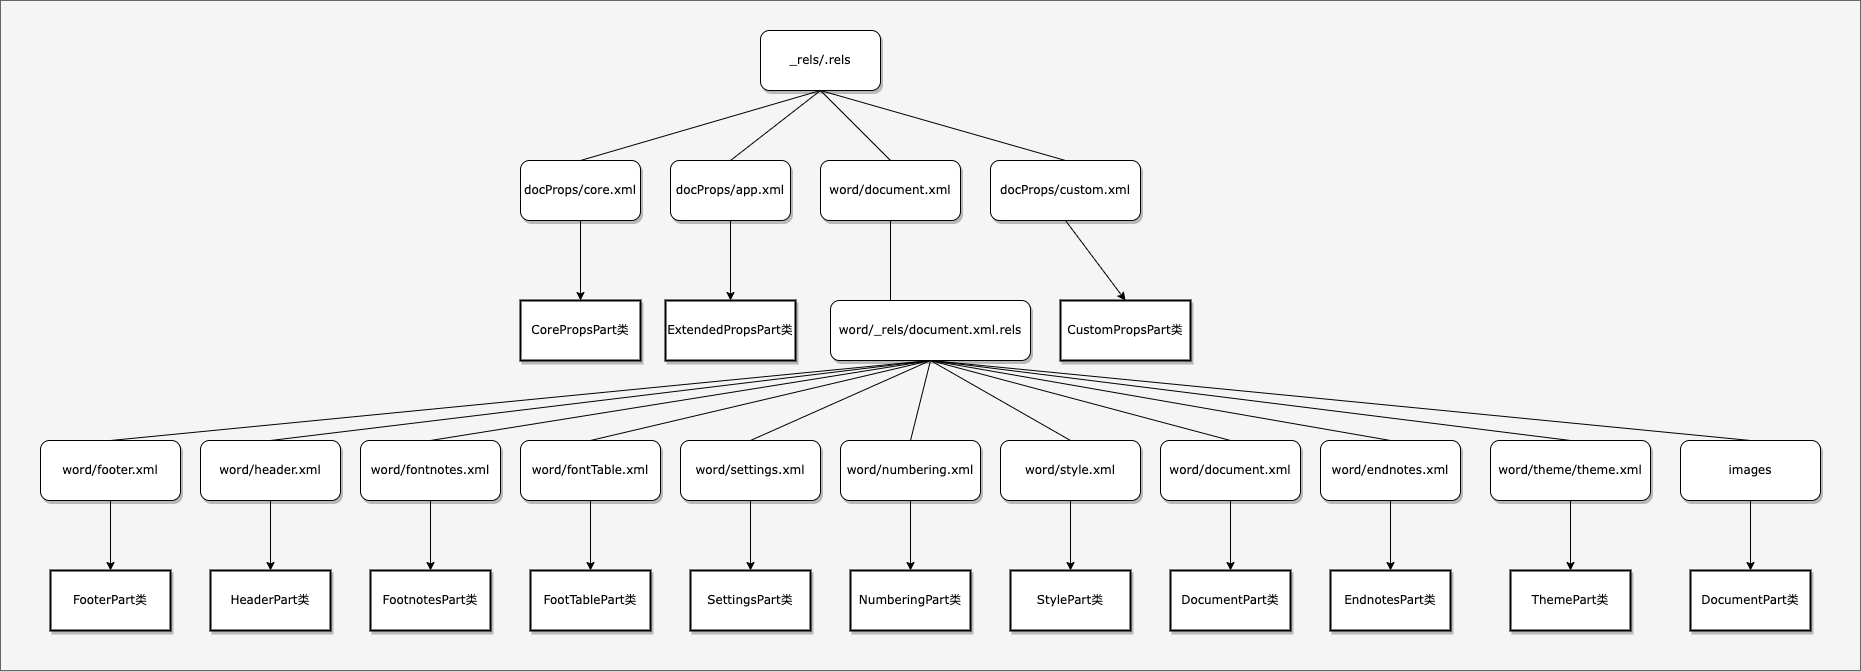

The diagram above was exported from draw.io. Its source (the exported page's mxGraphModel, read from the mxfile embedded in the PNG):
<mxGraphModel dx="2992" dy="1228" grid="1" gridSize="10" guides="1" tooltips="1" connect="1" arrows="1" fold="1" page="1" pageScale="1" pageWidth="1100" pageHeight="850" background="none" math="0" shadow="0">
  <root>
    <mxCell id="0" />
    <mxCell id="1" parent="0" />
    <mxCell id="pFjElsPwnLnDoWj2iLqK-25" value="" style="rounded=0;whiteSpace=wrap;html=1;fillColor=#f5f5f5;fontColor=#333333;strokeColor=#666666;" vertex="1" parent="1">
      <mxGeometry x="-240" y="10" width="1860" height="670" as="geometry" />
    </mxCell>
    <mxCell id="62893188c0fa7362-1" value="_rels/.rels" style="whiteSpace=wrap;html=1;rounded=1;shadow=1;labelBackgroundColor=none;strokeWidth=1;fontFamily=Verdana;fontSize=12;align=center;" parent="1" vertex="1">
      <mxGeometry x="520" y="40" width="120" height="60" as="geometry" />
    </mxCell>
    <mxCell id="62893188c0fa7362-2" value="&lt;span&gt;docProps/app.xml&lt;/span&gt;" style="whiteSpace=wrap;html=1;rounded=1;shadow=1;labelBackgroundColor=none;strokeWidth=1;fontFamily=Verdana;fontSize=12;align=center;" parent="1" vertex="1">
      <mxGeometry x="430" y="170" width="120" height="60" as="geometry" />
    </mxCell>
    <mxCell id="62893188c0fa7362-3" value="&lt;span&gt;docProps/custom.xml&lt;/span&gt;" style="whiteSpace=wrap;html=1;rounded=1;shadow=1;labelBackgroundColor=none;strokeWidth=1;fontFamily=Verdana;fontSize=12;align=center;" parent="1" vertex="1">
      <mxGeometry x="750" y="170" width="150" height="60" as="geometry" />
    </mxCell>
    <mxCell id="62893188c0fa7362-21" value="&lt;span&gt;CorePropsPart类&lt;/span&gt;" style="whiteSpace=wrap;html=1;rounded=0;shadow=1;labelBackgroundColor=none;strokeWidth=2;fontFamily=Verdana;fontSize=12;align=center;" parent="1" vertex="1">
      <mxGeometry x="280" y="310" width="120" height="60" as="geometry" />
    </mxCell>
    <mxCell id="62893188c0fa7362-23" value="&lt;span&gt;ExtendedPropsPart类&lt;/span&gt;" style="whiteSpace=wrap;html=1;rounded=0;shadow=1;labelBackgroundColor=none;strokeWidth=2;fontFamily=Verdana;fontSize=12;align=center;" parent="1" vertex="1">
      <mxGeometry x="425" y="310" width="130" height="60" as="geometry" />
    </mxCell>
    <mxCell id="XH3Secio1mSfiwhT6X0a-1" value="&lt;span&gt;word/document.xml&lt;/span&gt;" style="whiteSpace=wrap;html=1;rounded=1;shadow=1;labelBackgroundColor=none;strokeWidth=1;fontFamily=Verdana;fontSize=12;align=center;" parent="1" vertex="1">
      <mxGeometry x="580" y="170" width="140" height="60" as="geometry" />
    </mxCell>
    <mxCell id="XH3Secio1mSfiwhT6X0a-2" value="&lt;span&gt;docProps/core.xml&lt;/span&gt;" style="whiteSpace=wrap;html=1;rounded=1;shadow=1;labelBackgroundColor=none;strokeWidth=1;fontFamily=Verdana;fontSize=12;align=center;" parent="1" vertex="1">
      <mxGeometry x="280" y="170" width="120" height="60" as="geometry" />
    </mxCell>
    <mxCell id="XH3Secio1mSfiwhT6X0a-3" value="" style="endArrow=none;html=1;rounded=0;entryX=0.5;entryY=1;entryDx=0;entryDy=0;exitX=0.5;exitY=0;exitDx=0;exitDy=0;" parent="1" source="XH3Secio1mSfiwhT6X0a-2" target="62893188c0fa7362-1" edge="1">
      <mxGeometry width="50" height="50" relative="1" as="geometry">
        <mxPoint x="580" y="340" as="sourcePoint" />
        <mxPoint x="630" y="290" as="targetPoint" />
      </mxGeometry>
    </mxCell>
    <mxCell id="XH3Secio1mSfiwhT6X0a-4" value="" style="endArrow=none;html=1;rounded=0;entryX=0.5;entryY=1;entryDx=0;entryDy=0;exitX=0.5;exitY=0;exitDx=0;exitDy=0;" parent="1" source="62893188c0fa7362-2" target="62893188c0fa7362-1" edge="1">
      <mxGeometry width="50" height="50" relative="1" as="geometry">
        <mxPoint x="350" y="180" as="sourcePoint" />
        <mxPoint x="590" y="110" as="targetPoint" />
      </mxGeometry>
    </mxCell>
    <mxCell id="XH3Secio1mSfiwhT6X0a-5" value="" style="endArrow=none;html=1;rounded=0;entryX=0.5;entryY=1;entryDx=0;entryDy=0;exitX=0.5;exitY=0;exitDx=0;exitDy=0;" parent="1" source="XH3Secio1mSfiwhT6X0a-1" target="62893188c0fa7362-1" edge="1">
      <mxGeometry width="50" height="50" relative="1" as="geometry">
        <mxPoint x="500" y="180" as="sourcePoint" />
        <mxPoint x="590" y="110" as="targetPoint" />
      </mxGeometry>
    </mxCell>
    <mxCell id="XH3Secio1mSfiwhT6X0a-6" value="" style="endArrow=none;html=1;rounded=0;entryX=0.5;entryY=1;entryDx=0;entryDy=0;exitX=0.5;exitY=0;exitDx=0;exitDy=0;" parent="1" source="62893188c0fa7362-3" target="62893188c0fa7362-1" edge="1">
      <mxGeometry width="50" height="50" relative="1" as="geometry">
        <mxPoint x="660" y="180" as="sourcePoint" />
        <mxPoint x="590" y="110" as="targetPoint" />
      </mxGeometry>
    </mxCell>
    <mxCell id="XH3Secio1mSfiwhT6X0a-7" value="&lt;span&gt;CustomPropsPart类&lt;/span&gt;" style="whiteSpace=wrap;html=1;rounded=0;shadow=1;labelBackgroundColor=none;strokeWidth=2;fontFamily=Verdana;fontSize=12;align=center;" parent="1" vertex="1">
      <mxGeometry x="820" y="310" width="130" height="60" as="geometry" />
    </mxCell>
    <mxCell id="XH3Secio1mSfiwhT6X0a-8" value="&lt;span&gt;word/_rels/document.xml.rels&lt;/span&gt;" style="whiteSpace=wrap;html=1;rounded=1;shadow=1;labelBackgroundColor=none;strokeWidth=1;fontFamily=Verdana;fontSize=12;align=center;" parent="1" vertex="1">
      <mxGeometry x="590" y="310" width="200" height="60" as="geometry" />
    </mxCell>
    <mxCell id="XH3Secio1mSfiwhT6X0a-9" value="" style="endArrow=classic;html=1;rounded=0;exitX=0.5;exitY=1;exitDx=0;exitDy=0;entryX=0.5;entryY=0;entryDx=0;entryDy=0;" parent="1" source="XH3Secio1mSfiwhT6X0a-2" target="62893188c0fa7362-21" edge="1">
      <mxGeometry width="50" height="50" relative="1" as="geometry">
        <mxPoint x="520" y="340" as="sourcePoint" />
        <mxPoint x="570" y="290" as="targetPoint" />
      </mxGeometry>
    </mxCell>
    <mxCell id="XH3Secio1mSfiwhT6X0a-10" value="" style="endArrow=classic;html=1;rounded=0;exitX=0.5;exitY=1;exitDx=0;exitDy=0;entryX=0.5;entryY=0;entryDx=0;entryDy=0;" parent="1" source="62893188c0fa7362-2" target="62893188c0fa7362-23" edge="1">
      <mxGeometry width="50" height="50" relative="1" as="geometry">
        <mxPoint x="350" y="240" as="sourcePoint" />
        <mxPoint x="350" y="320" as="targetPoint" />
      </mxGeometry>
    </mxCell>
    <mxCell id="XH3Secio1mSfiwhT6X0a-11" value="" style="endArrow=classic;html=1;rounded=0;exitX=0.5;exitY=1;exitDx=0;exitDy=0;entryX=0.5;entryY=0;entryDx=0;entryDy=0;" parent="1" source="62893188c0fa7362-3" target="XH3Secio1mSfiwhT6X0a-7" edge="1">
      <mxGeometry width="50" height="50" relative="1" as="geometry">
        <mxPoint x="500" y="240" as="sourcePoint" />
        <mxPoint x="500" y="320" as="targetPoint" />
      </mxGeometry>
    </mxCell>
    <mxCell id="XH3Secio1mSfiwhT6X0a-12" value="" style="endArrow=none;html=1;rounded=0;entryX=0.5;entryY=1;entryDx=0;entryDy=0;exitX=0.3;exitY=0;exitDx=0;exitDy=0;exitPerimeter=0;" parent="1" source="XH3Secio1mSfiwhT6X0a-8" target="XH3Secio1mSfiwhT6X0a-1" edge="1">
      <mxGeometry width="50" height="50" relative="1" as="geometry">
        <mxPoint x="660" y="180" as="sourcePoint" />
        <mxPoint x="590" y="110" as="targetPoint" />
      </mxGeometry>
    </mxCell>
    <mxCell id="XH3Secio1mSfiwhT6X0a-13" value="&lt;span&gt;word/fontTable.xml&lt;/span&gt;" style="whiteSpace=wrap;html=1;rounded=1;shadow=1;labelBackgroundColor=none;strokeWidth=1;fontFamily=Verdana;fontSize=12;align=center;" parent="1" vertex="1">
      <mxGeometry x="280" y="450" width="140" height="60" as="geometry" />
    </mxCell>
    <mxCell id="XH3Secio1mSfiwhT6X0a-14" value="&lt;span&gt;word/settings.xml&lt;/span&gt;" style="whiteSpace=wrap;html=1;rounded=1;shadow=1;labelBackgroundColor=none;strokeWidth=1;fontFamily=Verdana;fontSize=12;align=center;" parent="1" vertex="1">
      <mxGeometry x="440" y="450" width="140" height="60" as="geometry" />
    </mxCell>
    <mxCell id="XH3Secio1mSfiwhT6X0a-15" value="&lt;span&gt;word/numbering.xml&lt;/span&gt;" style="whiteSpace=wrap;html=1;rounded=1;shadow=1;labelBackgroundColor=none;strokeWidth=1;fontFamily=Verdana;fontSize=12;align=center;" parent="1" vertex="1">
      <mxGeometry x="600" y="450" width="140" height="60" as="geometry" />
    </mxCell>
    <mxCell id="XH3Secio1mSfiwhT6X0a-16" value="&lt;span&gt;word/style.xml&lt;/span&gt;" style="whiteSpace=wrap;html=1;rounded=1;shadow=1;labelBackgroundColor=none;strokeWidth=1;fontFamily=Verdana;fontSize=12;align=center;" parent="1" vertex="1">
      <mxGeometry x="760" y="450" width="140" height="60" as="geometry" />
    </mxCell>
    <mxCell id="XH3Secio1mSfiwhT6X0a-17" value="&lt;span&gt;word/document.xml&lt;/span&gt;" style="whiteSpace=wrap;html=1;rounded=1;shadow=1;labelBackgroundColor=none;strokeWidth=1;fontFamily=Verdana;fontSize=12;align=center;" parent="1" vertex="1">
      <mxGeometry x="920" y="450" width="140" height="60" as="geometry" />
    </mxCell>
    <mxCell id="ENZqtMhuV1GodUR6fQXg-1" value="" style="endArrow=none;html=1;rounded=0;entryX=0.5;entryY=1;entryDx=0;entryDy=0;exitX=0.5;exitY=0;exitDx=0;exitDy=0;" parent="1" source="XH3Secio1mSfiwhT6X0a-13" target="XH3Secio1mSfiwhT6X0a-8" edge="1">
      <mxGeometry width="50" height="50" relative="1" as="geometry">
        <mxPoint x="660" y="320" as="sourcePoint" />
        <mxPoint x="660" y="240" as="targetPoint" />
      </mxGeometry>
    </mxCell>
    <mxCell id="ENZqtMhuV1GodUR6fQXg-2" value="" style="endArrow=none;html=1;rounded=0;exitX=0.5;exitY=0;exitDx=0;exitDy=0;" parent="1" source="XH3Secio1mSfiwhT6X0a-14" edge="1">
      <mxGeometry width="50" height="50" relative="1" as="geometry">
        <mxPoint x="360" y="460" as="sourcePoint" />
        <mxPoint x="690" y="370" as="targetPoint" />
      </mxGeometry>
    </mxCell>
    <mxCell id="ENZqtMhuV1GodUR6fQXg-3" value="" style="endArrow=none;html=1;rounded=0;exitX=0.5;exitY=0;exitDx=0;exitDy=0;" parent="1" source="XH3Secio1mSfiwhT6X0a-15" edge="1">
      <mxGeometry width="50" height="50" relative="1" as="geometry">
        <mxPoint x="520" y="460" as="sourcePoint" />
        <mxPoint x="690" y="370" as="targetPoint" />
      </mxGeometry>
    </mxCell>
    <mxCell id="ENZqtMhuV1GodUR6fQXg-4" value="" style="endArrow=none;html=1;rounded=0;exitX=0.5;exitY=0;exitDx=0;exitDy=0;" parent="1" source="XH3Secio1mSfiwhT6X0a-16" edge="1">
      <mxGeometry width="50" height="50" relative="1" as="geometry">
        <mxPoint x="680" y="460" as="sourcePoint" />
        <mxPoint x="690" y="370" as="targetPoint" />
      </mxGeometry>
    </mxCell>
    <mxCell id="ENZqtMhuV1GodUR6fQXg-5" value="" style="endArrow=none;html=1;rounded=0;exitX=0.5;exitY=0;exitDx=0;exitDy=0;" parent="1" source="XH3Secio1mSfiwhT6X0a-17" edge="1">
      <mxGeometry width="50" height="50" relative="1" as="geometry">
        <mxPoint x="840" y="460" as="sourcePoint" />
        <mxPoint x="690" y="370" as="targetPoint" />
      </mxGeometry>
    </mxCell>
    <mxCell id="ENZqtMhuV1GodUR6fQXg-6" value="&lt;span&gt;FootTablePart类&lt;/span&gt;" style="whiteSpace=wrap;html=1;rounded=0;shadow=1;labelBackgroundColor=none;strokeWidth=2;fontFamily=Verdana;fontSize=12;align=center;" parent="1" vertex="1">
      <mxGeometry x="290" y="580" width="120" height="60" as="geometry" />
    </mxCell>
    <mxCell id="ENZqtMhuV1GodUR6fQXg-7" value="&lt;span&gt;SettingsPart类&lt;/span&gt;" style="whiteSpace=wrap;html=1;rounded=0;shadow=1;labelBackgroundColor=none;strokeWidth=2;fontFamily=Verdana;fontSize=12;align=center;" parent="1" vertex="1">
      <mxGeometry x="450" y="580" width="120" height="60" as="geometry" />
    </mxCell>
    <mxCell id="ENZqtMhuV1GodUR6fQXg-8" value="&lt;span&gt;StylePart类&lt;/span&gt;" style="whiteSpace=wrap;html=1;rounded=0;shadow=1;labelBackgroundColor=none;strokeWidth=2;fontFamily=Verdana;fontSize=12;align=center;" parent="1" vertex="1">
      <mxGeometry x="770" y="580" width="120" height="60" as="geometry" />
    </mxCell>
    <mxCell id="ENZqtMhuV1GodUR6fQXg-9" value="&lt;span&gt;DocumentPart类&lt;/span&gt;" style="whiteSpace=wrap;html=1;rounded=0;shadow=1;labelBackgroundColor=none;strokeWidth=2;fontFamily=Verdana;fontSize=12;align=center;" parent="1" vertex="1">
      <mxGeometry x="930" y="580" width="120" height="60" as="geometry" />
    </mxCell>
    <mxCell id="ENZqtMhuV1GodUR6fQXg-10" value="&lt;span&gt;NumberingPart类&lt;/span&gt;" style="whiteSpace=wrap;html=1;rounded=0;shadow=1;labelBackgroundColor=none;strokeWidth=2;fontFamily=Verdana;fontSize=12;align=center;" parent="1" vertex="1">
      <mxGeometry x="610" y="580" width="120" height="60" as="geometry" />
    </mxCell>
    <mxCell id="ENZqtMhuV1GodUR6fQXg-11" value="" style="endArrow=classic;html=1;rounded=0;exitX=0.5;exitY=1;exitDx=0;exitDy=0;entryX=0.5;entryY=0;entryDx=0;entryDy=0;" parent="1" source="XH3Secio1mSfiwhT6X0a-13" target="ENZqtMhuV1GodUR6fQXg-6" edge="1">
      <mxGeometry width="50" height="50" relative="1" as="geometry">
        <mxPoint x="350" y="240" as="sourcePoint" />
        <mxPoint x="350" y="320" as="targetPoint" />
      </mxGeometry>
    </mxCell>
    <mxCell id="ENZqtMhuV1GodUR6fQXg-12" value="" style="endArrow=classic;html=1;rounded=0;exitX=0.5;exitY=1;exitDx=0;exitDy=0;entryX=0.5;entryY=0;entryDx=0;entryDy=0;" parent="1" source="XH3Secio1mSfiwhT6X0a-14" target="ENZqtMhuV1GodUR6fQXg-7" edge="1">
      <mxGeometry width="50" height="50" relative="1" as="geometry">
        <mxPoint x="360" y="520" as="sourcePoint" />
        <mxPoint x="360" y="590" as="targetPoint" />
      </mxGeometry>
    </mxCell>
    <mxCell id="ENZqtMhuV1GodUR6fQXg-13" value="" style="endArrow=classic;html=1;rounded=0;exitX=0.5;exitY=1;exitDx=0;exitDy=0;entryX=0.5;entryY=0;entryDx=0;entryDy=0;" parent="1" source="XH3Secio1mSfiwhT6X0a-15" target="ENZqtMhuV1GodUR6fQXg-10" edge="1">
      <mxGeometry width="50" height="50" relative="1" as="geometry">
        <mxPoint x="520" y="520" as="sourcePoint" />
        <mxPoint x="520" y="590" as="targetPoint" />
      </mxGeometry>
    </mxCell>
    <mxCell id="ENZqtMhuV1GodUR6fQXg-14" value="" style="endArrow=classic;html=1;rounded=0;exitX=0.5;exitY=1;exitDx=0;exitDy=0;" parent="1" source="XH3Secio1mSfiwhT6X0a-16" target="ENZqtMhuV1GodUR6fQXg-8" edge="1">
      <mxGeometry width="50" height="50" relative="1" as="geometry">
        <mxPoint x="680" y="520" as="sourcePoint" />
        <mxPoint x="680" y="590" as="targetPoint" />
      </mxGeometry>
    </mxCell>
    <mxCell id="ENZqtMhuV1GodUR6fQXg-15" value="" style="endArrow=classic;html=1;rounded=0;exitX=0.5;exitY=1;exitDx=0;exitDy=0;entryX=0.5;entryY=0;entryDx=0;entryDy=0;" parent="1" source="XH3Secio1mSfiwhT6X0a-17" target="ENZqtMhuV1GodUR6fQXg-9" edge="1">
      <mxGeometry width="50" height="50" relative="1" as="geometry">
        <mxPoint x="840" y="520" as="sourcePoint" />
        <mxPoint x="840" y="590" as="targetPoint" />
      </mxGeometry>
    </mxCell>
    <mxCell id="pFjElsPwnLnDoWj2iLqK-1" value="&lt;span&gt;word/fontnotes.xml&lt;/span&gt;" style="whiteSpace=wrap;html=1;rounded=1;shadow=1;labelBackgroundColor=none;strokeWidth=1;fontFamily=Verdana;fontSize=12;align=center;" vertex="1" parent="1">
      <mxGeometry x="120" y="450" width="140" height="60" as="geometry" />
    </mxCell>
    <mxCell id="pFjElsPwnLnDoWj2iLqK-2" value="&lt;span&gt;word/endnotes.xml&lt;/span&gt;" style="whiteSpace=wrap;html=1;rounded=1;shadow=1;labelBackgroundColor=none;strokeWidth=1;fontFamily=Verdana;fontSize=12;align=center;" vertex="1" parent="1">
      <mxGeometry x="1080" y="450" width="140" height="60" as="geometry" />
    </mxCell>
    <mxCell id="pFjElsPwnLnDoWj2iLqK-3" value="&lt;span&gt;FootnotesPart类&lt;/span&gt;" style="whiteSpace=wrap;html=1;rounded=0;shadow=1;labelBackgroundColor=none;strokeWidth=2;fontFamily=Verdana;fontSize=12;align=center;" vertex="1" parent="1">
      <mxGeometry x="130" y="580" width="120" height="60" as="geometry" />
    </mxCell>
    <mxCell id="pFjElsPwnLnDoWj2iLqK-4" value="" style="endArrow=classic;html=1;rounded=0;exitX=0.5;exitY=1;exitDx=0;exitDy=0;" edge="1" parent="1" source="pFjElsPwnLnDoWj2iLqK-1" target="pFjElsPwnLnDoWj2iLqK-3">
      <mxGeometry width="50" height="50" relative="1" as="geometry">
        <mxPoint x="360" y="520" as="sourcePoint" />
        <mxPoint x="360" y="590" as="targetPoint" />
      </mxGeometry>
    </mxCell>
    <mxCell id="pFjElsPwnLnDoWj2iLqK-5" value="&lt;span&gt;EndnotesPart类&lt;/span&gt;" style="whiteSpace=wrap;html=1;rounded=0;shadow=1;labelBackgroundColor=none;strokeWidth=2;fontFamily=Verdana;fontSize=12;align=center;" vertex="1" parent="1">
      <mxGeometry x="1090" y="580" width="120" height="60" as="geometry" />
    </mxCell>
    <mxCell id="pFjElsPwnLnDoWj2iLqK-6" value="" style="endArrow=classic;html=1;rounded=0;exitX=0.5;exitY=1;exitDx=0;exitDy=0;entryX=0.5;entryY=0;entryDx=0;entryDy=0;" edge="1" parent="1" source="pFjElsPwnLnDoWj2iLqK-2" target="pFjElsPwnLnDoWj2iLqK-5">
      <mxGeometry width="50" height="50" relative="1" as="geometry">
        <mxPoint x="1000" y="520" as="sourcePoint" />
        <mxPoint x="1000" y="590" as="targetPoint" />
      </mxGeometry>
    </mxCell>
    <mxCell id="pFjElsPwnLnDoWj2iLqK-7" value="" style="endArrow=none;html=1;rounded=0;exitX=0.5;exitY=0;exitDx=0;exitDy=0;" edge="1" parent="1" source="pFjElsPwnLnDoWj2iLqK-1">
      <mxGeometry width="50" height="50" relative="1" as="geometry">
        <mxPoint x="360" y="460" as="sourcePoint" />
        <mxPoint x="690" y="370" as="targetPoint" />
      </mxGeometry>
    </mxCell>
    <mxCell id="pFjElsPwnLnDoWj2iLqK-8" value="" style="endArrow=none;html=1;rounded=0;exitX=0.5;exitY=0;exitDx=0;exitDy=0;" edge="1" parent="1" source="pFjElsPwnLnDoWj2iLqK-2">
      <mxGeometry width="50" height="50" relative="1" as="geometry">
        <mxPoint x="1000" y="460" as="sourcePoint" />
        <mxPoint x="690" y="370" as="targetPoint" />
      </mxGeometry>
    </mxCell>
    <mxCell id="pFjElsPwnLnDoWj2iLqK-9" value="word/theme/theme.xml" style="whiteSpace=wrap;html=1;rounded=1;shadow=1;labelBackgroundColor=none;strokeWidth=1;fontFamily=Verdana;fontSize=12;align=center;" vertex="1" parent="1">
      <mxGeometry x="1250" y="450" width="160" height="60" as="geometry" />
    </mxCell>
    <mxCell id="pFjElsPwnLnDoWj2iLqK-10" value="" style="endArrow=none;html=1;rounded=0;exitX=0.5;exitY=0;exitDx=0;exitDy=0;" edge="1" parent="1" source="pFjElsPwnLnDoWj2iLqK-9">
      <mxGeometry width="50" height="50" relative="1" as="geometry">
        <mxPoint x="1160" y="460" as="sourcePoint" />
        <mxPoint x="690" y="370" as="targetPoint" />
      </mxGeometry>
    </mxCell>
    <mxCell id="pFjElsPwnLnDoWj2iLqK-11" value="&lt;span&gt;ThemePart类&lt;/span&gt;" style="whiteSpace=wrap;html=1;rounded=0;shadow=1;labelBackgroundColor=none;strokeWidth=2;fontFamily=Verdana;fontSize=12;align=center;" vertex="1" parent="1">
      <mxGeometry x="1270" y="580" width="120" height="60" as="geometry" />
    </mxCell>
    <mxCell id="pFjElsPwnLnDoWj2iLqK-12" value="" style="endArrow=classic;html=1;rounded=0;exitX=0.5;exitY=1;exitDx=0;exitDy=0;entryX=0.5;entryY=0;entryDx=0;entryDy=0;" edge="1" parent="1" source="pFjElsPwnLnDoWj2iLqK-9" target="pFjElsPwnLnDoWj2iLqK-11">
      <mxGeometry width="50" height="50" relative="1" as="geometry">
        <mxPoint x="1160" y="520" as="sourcePoint" />
        <mxPoint x="1160" y="590" as="targetPoint" />
      </mxGeometry>
    </mxCell>
    <mxCell id="pFjElsPwnLnDoWj2iLqK-13" value="images" style="whiteSpace=wrap;html=1;rounded=1;shadow=1;labelBackgroundColor=none;strokeWidth=1;fontFamily=Verdana;fontSize=12;align=center;" vertex="1" parent="1">
      <mxGeometry x="1440" y="450" width="140" height="60" as="geometry" />
    </mxCell>
    <mxCell id="pFjElsPwnLnDoWj2iLqK-14" value="&lt;span&gt;DocumentPart类&lt;/span&gt;" style="whiteSpace=wrap;html=1;rounded=0;shadow=1;labelBackgroundColor=none;strokeWidth=2;fontFamily=Verdana;fontSize=12;align=center;" vertex="1" parent="1">
      <mxGeometry x="1450" y="580" width="120" height="60" as="geometry" />
    </mxCell>
    <mxCell id="pFjElsPwnLnDoWj2iLqK-15" value="" style="endArrow=classic;html=1;rounded=0;exitX=0.5;exitY=1;exitDx=0;exitDy=0;" edge="1" parent="1" source="pFjElsPwnLnDoWj2iLqK-13" target="pFjElsPwnLnDoWj2iLqK-14">
      <mxGeometry width="50" height="50" relative="1" as="geometry">
        <mxPoint x="1330" y="520" as="sourcePoint" />
        <mxPoint x="1330" y="590" as="targetPoint" />
      </mxGeometry>
    </mxCell>
    <mxCell id="pFjElsPwnLnDoWj2iLqK-16" value="" style="endArrow=none;html=1;rounded=0;exitX=0.5;exitY=0;exitDx=0;exitDy=0;" edge="1" parent="1" source="pFjElsPwnLnDoWj2iLqK-13">
      <mxGeometry width="50" height="50" relative="1" as="geometry">
        <mxPoint x="1330" y="460" as="sourcePoint" />
        <mxPoint x="690" y="370" as="targetPoint" />
      </mxGeometry>
    </mxCell>
    <mxCell id="pFjElsPwnLnDoWj2iLqK-17" value="&lt;span&gt;word/header.xml&lt;/span&gt;" style="whiteSpace=wrap;html=1;rounded=1;shadow=1;labelBackgroundColor=none;strokeWidth=1;fontFamily=Verdana;fontSize=12;align=center;" vertex="1" parent="1">
      <mxGeometry x="-40" y="450" width="140" height="60" as="geometry" />
    </mxCell>
    <mxCell id="pFjElsPwnLnDoWj2iLqK-18" value="&lt;span&gt;word/footer.xml&lt;/span&gt;" style="whiteSpace=wrap;html=1;rounded=1;shadow=1;labelBackgroundColor=none;strokeWidth=1;fontFamily=Verdana;fontSize=12;align=center;" vertex="1" parent="1">
      <mxGeometry x="-200" y="450" width="140" height="60" as="geometry" />
    </mxCell>
    <mxCell id="pFjElsPwnLnDoWj2iLqK-19" value="&lt;span&gt;HeaderPart类&lt;/span&gt;" style="whiteSpace=wrap;html=1;rounded=0;shadow=1;labelBackgroundColor=none;strokeWidth=2;fontFamily=Verdana;fontSize=12;align=center;" vertex="1" parent="1">
      <mxGeometry x="-30" y="580" width="120" height="60" as="geometry" />
    </mxCell>
    <mxCell id="pFjElsPwnLnDoWj2iLqK-20" value="&lt;span&gt;FooterPart类&lt;/span&gt;" style="whiteSpace=wrap;html=1;rounded=0;shadow=1;labelBackgroundColor=none;strokeWidth=2;fontFamily=Verdana;fontSize=12;align=center;" vertex="1" parent="1">
      <mxGeometry x="-190" y="580" width="120" height="60" as="geometry" />
    </mxCell>
    <mxCell id="pFjElsPwnLnDoWj2iLqK-21" value="" style="endArrow=none;html=1;rounded=0;exitX=0.5;exitY=0;exitDx=0;exitDy=0;" edge="1" parent="1" source="pFjElsPwnLnDoWj2iLqK-17">
      <mxGeometry width="50" height="50" relative="1" as="geometry">
        <mxPoint x="200" y="460" as="sourcePoint" />
        <mxPoint x="690" y="370" as="targetPoint" />
      </mxGeometry>
    </mxCell>
    <mxCell id="pFjElsPwnLnDoWj2iLqK-22" value="" style="endArrow=none;html=1;rounded=0;exitX=0.5;exitY=0;exitDx=0;exitDy=0;" edge="1" parent="1" source="pFjElsPwnLnDoWj2iLqK-18">
      <mxGeometry width="50" height="50" relative="1" as="geometry">
        <mxPoint x="40" y="460" as="sourcePoint" />
        <mxPoint x="690" y="370" as="targetPoint" />
      </mxGeometry>
    </mxCell>
    <mxCell id="pFjElsPwnLnDoWj2iLqK-23" value="" style="endArrow=classic;html=1;rounded=0;exitX=0.5;exitY=1;exitDx=0;exitDy=0;" edge="1" parent="1" source="pFjElsPwnLnDoWj2iLqK-17" target="pFjElsPwnLnDoWj2iLqK-19">
      <mxGeometry width="50" height="50" relative="1" as="geometry">
        <mxPoint x="200" y="520" as="sourcePoint" />
        <mxPoint x="200" y="590" as="targetPoint" />
      </mxGeometry>
    </mxCell>
    <mxCell id="pFjElsPwnLnDoWj2iLqK-24" value="" style="endArrow=classic;html=1;rounded=0;exitX=0.5;exitY=1;exitDx=0;exitDy=0;" edge="1" parent="1" source="pFjElsPwnLnDoWj2iLqK-18" target="pFjElsPwnLnDoWj2iLqK-20">
      <mxGeometry width="50" height="50" relative="1" as="geometry">
        <mxPoint x="40" y="520" as="sourcePoint" />
        <mxPoint x="40" y="590" as="targetPoint" />
      </mxGeometry>
    </mxCell>
  </root>
</mxGraphModel>